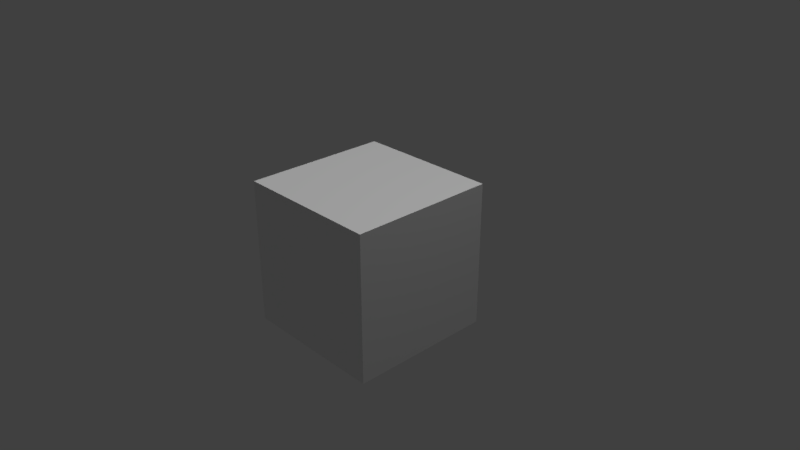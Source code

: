 # Source: dice.blend  (saved by Blender 2.78.0; exported with 4.5.12 LTS)
import bpy
from mathutils import Matrix  # noqa: F401  (used for matrix-valued properties, if any)

bpy.ops.wm.read_factory_settings(use_empty=True)
scene = bpy.context.scene
scene.name = 'Scene'

# ---- collections
col_collection_1 = bpy.data.collections.new('Collection 1'); scene.collection.children.link(col_collection_1)

# ---- materials (node trees are filled in below, after node groups)
mat_material = bpy.data.materials.new('Material')
mat_material.alpha_threshold = 0.0
mat_material.use_transparent_shadow = False
mat_material.roughness = 0.5
mat_material.line_color = (0.0, 0.0, 0.0, 1.0)
mat_material_001 = bpy.data.materials.new('Material.001')
mat_material_001.alpha_threshold = 0.0
mat_material_001.use_transparent_shadow = False
mat_material_001.roughness = 0.5

# ---- material node trees

# ---- world
world_world = bpy.data.worlds.new('World'); scene.world = world_world
world_world.color = (0.05088, 0.05088, 0.05088)
world_world.use_sun_shadow = False
world_world.sun_shadow_jitter_overblur = 0.0
world_world.cycles.sampling_method = 'MANUAL'

# ---- cameras
cam_camera = bpy.data.cameras.new('Camera')
cam_camera.clip_end = 100.0
cam_camera.lens = 35.0
cam_camera.sensor_width = 32.0
cam_camera.sensor_height = 18.0
cam_camera.ortho_scale = 7.314
cam_camera.dof.focus_distance = 0.0
cam_camera.dof.aperture_fstop = 128.0

# ---- lights
light_hemi = bpy.data.lights.new('Hemi', 'SUN')
light_hemi.transmission_factor = 0.0
light_hemi.angle = 0.1993
light_hemi.energy = 1.0
light_hemi.shadow_buffer_clip_start = 0.5
light_hemi.shadow_soft_size = 0.1
light_hemi.shadow_cascade_max_distance = 1000.0
light_lamp = bpy.data.lights.new('Lamp', 'POINT')
light_lamp.transmission_factor = 0.0
light_lamp.cutoff_distance = 30.0
light_lamp.energy = 100.0
light_lamp.shadow_buffer_clip_start = 1.001
light_lamp.shadow_soft_size = 0.1
light_lamp.shadow_maximum_resolution = 0.006
light_lamp.use_absolute_resolution = True

# ---- meshes
me_cube = bpy.data.meshes.new('Cube')
me_cube.from_pydata([(1.0, 1.0, -1.0), (1.0, -1.0, -1.0), (-1.0, -1.0, -1.0), (-1.0, 1.0, -1.0), (1.0, 1.0, 1.0), (1.0, -1.0, 1.0), (-1.0, -1.0, 1.0), (-1.0, 1.0, 1.0)], [], [(0, 1, 2, 3), (4, 7, 6, 5), (0, 4, 5, 1), (1, 5, 6, 2), (2, 6, 7, 3), (4, 0, 3, 7)])
me_cube.polygons.foreach_set('material_index', [1, 1, 1, 1, 1, 1])
_uv = me_cube.uv_layers.new(name='UVMap')
_uv.uv.foreach_set('vector', [0.466, 0.639, 0.3095, 0.6389, 0.3095, 0.3606, 0.4661, 0.3607, 0.6226, 0.6391, 0.6226, 0.3608, 0.7792, 0.3609, 0.7791, 0.6392, 0.466, 0.639, 0.6226, 0.6391, 0.6225, 0.9174, 0.466, 0.9173, 0.3095, 0.6389, 0.1529, 0.6388, 0.153, 0.3605, 0.3095, 0.3606, 0.4661, 0.0824, 0.6227, 0.08249, 0.6226, 0.3608, 0.4661, 0.3607, 0.6226, 0.6391, 0.466, 0.639, 0.4661, 0.3607, 0.6226, 0.3608])
me_cube.materials.append(mat_material)
me_cube.materials.append(mat_material_001)
me_cube.use_remesh_preserve_volume = False
me_cube.use_remesh_preserve_attributes = False
me_cube.use_mirror_vertex_groups = False
me_cube.update()

# ---- objects
ob_hemi = bpy.data.objects.new('Hemi', light_hemi)
ob_cube = bpy.data.objects.new('Cube', me_cube)
ob_lamp = bpy.data.objects.new('Lamp', light_lamp)
ob_camera = bpy.data.objects.new('Camera', cam_camera)

# ---- transforms, parenting, visibility, modifiers, constraints
ob_hemi.location = (-0.5157, 1.0, -0.3863)
ob_hemi.lineart.crease_threshold = 0.0
ob_cube.location = (0.0, 0.0, 0.0)
ob_cube.lock_rotations_4d = False
ob_cube.empty_display_type = 'ARROWS'
ob_cube.lineart.crease_threshold = 0.0
ob_lamp.location = (4.076, 1.005, 5.904)
ob_lamp.rotation_euler = (0.6503, 0.05522, 1.866)
ob_lamp.lock_rotations_4d = False
ob_lamp.empty_display_type = 'ARROWS'
ob_lamp.color = (0.0, 0.0, 0.0, 0.0)
ob_lamp.lineart.crease_threshold = 0.0
ob_camera.location = (7.481, -6.508, 5.344)
ob_camera.rotation_euler = (1.109, 0.0, 0.8149)
ob_camera.lock_rotations_4d = False
ob_camera.empty_display_type = 'ARROWS'
ob_camera.color = (0.0, 0.0, 0.0, 0.0)
ob_camera.display_type = 'WIRE'
ob_camera.lineart.crease_threshold = 0.0

# ---- collection membership
col_collection_1.objects.link(ob_hemi)
col_collection_1.objects.link(ob_cube)
col_collection_1.objects.link(ob_lamp)
col_collection_1.objects.link(ob_camera)

# ---- scene / render settings (as saved in the file)
scene.camera = ob_camera
scene.frame_start = 1; scene.frame_end = 250; scene.frame_set(1)
scene.render.engine = 'BLENDER_EEVEE_NEXT'
scene.render.resolution_percentage = 50
scene.render.dither_intensity = 0.0
scene.cycles.use_denoising = False
scene.cycles.samples = 128
scene.cycles.sampling_pattern = 'TABULATED_SOBOL'
scene.cycles.light_sampling_threshold = 0.0
scene.cycles.use_adaptive_sampling = False
scene.cycles.use_light_tree = False
scene.cycles.blur_glossy = 0.0
scene.cycles.sample_clamp_indirect = 0.0
scene.view_settings.view_transform = 'Standard'
bpy.context.view_layer.update()
